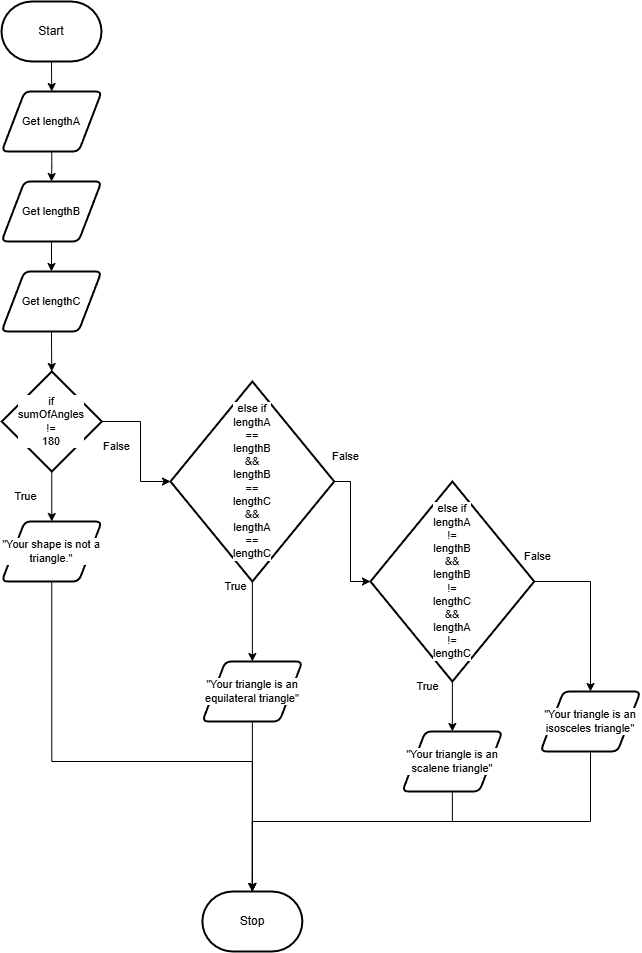

The diagram above was exported from draw.io. Its source (the exported page's mxGraphModel, read from the mxfile embedded in the PNG):
<mxGraphModel dx="1396" dy="848" grid="1" gridSize="10" guides="1" tooltips="1" connect="1" arrows="1" fold="1" page="1" pageScale="1" pageWidth="850" pageHeight="1100" math="0" shadow="0">
  <root>
    <mxCell id="0" />
    <mxCell id="1" parent="0" />
    <mxCell id="33" style="edgeStyle=orthogonalEdgeStyle;shape=connector;rounded=0;html=1;exitX=0.5;exitY=1;exitDx=0;exitDy=0;exitPerimeter=0;entryX=0.5;entryY=0;entryDx=0;entryDy=0;strokeColor=default;align=center;verticalAlign=middle;fontFamily=Helvetica;fontSize=11;fontColor=default;labelBackgroundColor=default;endArrow=classic;" parent="1" source="2" target="11" edge="1">
      <mxGeometry relative="1" as="geometry" />
    </mxCell>
    <mxCell id="2" value="Start" style="strokeWidth=2;html=1;shape=mxgraph.flowchart.terminator;whiteSpace=wrap;" parent="1" vertex="1">
      <mxGeometry x="181" y="90" width="100" height="60" as="geometry" />
    </mxCell>
    <mxCell id="7" style="edgeStyle=orthogonalEdgeStyle;shape=connector;rounded=0;html=1;exitX=0.5;exitY=1;exitDx=0;exitDy=0;exitPerimeter=0;strokeColor=default;align=center;verticalAlign=middle;fontFamily=Helvetica;fontSize=11;fontColor=default;labelBackgroundColor=default;endArrow=classic;entryX=0.5;entryY=0;entryDx=0;entryDy=0;" parent="1" source="8" target="14" edge="1">
      <mxGeometry relative="1" as="geometry">
        <mxPoint x="231.25" y="630" as="targetPoint" />
      </mxGeometry>
    </mxCell>
    <mxCell id="50" style="edgeStyle=orthogonalEdgeStyle;shape=connector;rounded=0;html=1;exitX=1;exitY=0.5;exitDx=0;exitDy=0;exitPerimeter=0;entryX=0;entryY=0.5;entryDx=0;entryDy=0;entryPerimeter=0;labelBackgroundColor=default;strokeColor=default;fontFamily=Helvetica;fontSize=11;fontColor=default;endArrow=classic;" edge="1" parent="1" source="8" target="16">
      <mxGeometry relative="1" as="geometry">
        <Array as="points">
          <mxPoint x="320" y="510" />
          <mxPoint x="320" y="570" />
        </Array>
      </mxGeometry>
    </mxCell>
    <mxCell id="8" value="if&lt;div&gt;sumOfAngles&lt;/div&gt;&lt;div&gt;!=&lt;/div&gt;&lt;div&gt;180&lt;/div&gt;" style="strokeWidth=2;html=1;shape=mxgraph.flowchart.decision;whiteSpace=wrap;fontFamily=Helvetica;fontSize=11;fontColor=default;labelBackgroundColor=default;" parent="1" vertex="1">
      <mxGeometry x="181.25" y="460" width="100" height="100" as="geometry" />
    </mxCell>
    <mxCell id="9" value="False" style="text;html=1;align=center;verticalAlign=middle;resizable=0;points=[];autosize=1;strokeColor=none;fillColor=none;fontFamily=Helvetica;fontSize=11;fontColor=default;labelBackgroundColor=default;" parent="1" vertex="1">
      <mxGeometry x="271.25" y="520" width="50" height="30" as="geometry" />
    </mxCell>
    <mxCell id="10" value="True" style="text;html=1;align=center;verticalAlign=middle;resizable=0;points=[];autosize=1;strokeColor=none;fillColor=none;fontFamily=Helvetica;fontSize=11;fontColor=default;labelBackgroundColor=default;" parent="1" vertex="1">
      <mxGeometry x="180" y="570" width="50" height="30" as="geometry" />
    </mxCell>
    <mxCell id="36" style="edgeStyle=orthogonalEdgeStyle;shape=connector;rounded=0;html=1;exitX=0.5;exitY=1;exitDx=0;exitDy=0;entryX=0.5;entryY=0;entryDx=0;entryDy=0;strokeColor=default;align=center;verticalAlign=middle;fontFamily=Helvetica;fontSize=11;fontColor=default;labelBackgroundColor=default;endArrow=classic;" parent="1" source="11" target="34" edge="1">
      <mxGeometry relative="1" as="geometry" />
    </mxCell>
    <mxCell id="11" value="Get lengthA" style="shape=parallelogram;html=1;strokeWidth=2;perimeter=parallelogramPerimeter;whiteSpace=wrap;rounded=1;arcSize=12;size=0.23;fontFamily=Helvetica;fontSize=11;fontColor=default;labelBackgroundColor=default;" parent="1" vertex="1">
      <mxGeometry x="181.25" y="180" width="100" height="60" as="geometry" />
    </mxCell>
    <mxCell id="12" value="Stop" style="strokeWidth=2;html=1;shape=mxgraph.flowchart.terminator;whiteSpace=wrap;" parent="1" vertex="1">
      <mxGeometry x="381.87" y="980" width="100" height="60" as="geometry" />
    </mxCell>
    <mxCell id="14" value="&lt;font color=&quot;#000000&quot;&gt;&quot;Your shape is not a triangle.&quot;&lt;/font&gt;" style="shape=parallelogram;html=1;strokeWidth=2;perimeter=parallelogramPerimeter;whiteSpace=wrap;rounded=1;arcSize=12;size=0.23;fontFamily=Helvetica;fontSize=11;fontColor=default;labelBackgroundColor=default;" parent="1" vertex="1">
      <mxGeometry x="181.25" y="610" width="100" height="60" as="geometry" />
    </mxCell>
    <mxCell id="51" style="edgeStyle=orthogonalEdgeStyle;shape=connector;rounded=0;html=1;exitX=0.5;exitY=1;exitDx=0;exitDy=0;exitPerimeter=0;entryX=0.5;entryY=0;entryDx=0;entryDy=0;labelBackgroundColor=default;strokeColor=default;fontFamily=Helvetica;fontSize=11;fontColor=default;endArrow=classic;" edge="1" parent="1" source="16" target="19">
      <mxGeometry relative="1" as="geometry" />
    </mxCell>
    <mxCell id="52" style="edgeStyle=orthogonalEdgeStyle;shape=connector;rounded=0;html=1;exitX=1;exitY=0.5;exitDx=0;exitDy=0;exitPerimeter=0;entryX=0;entryY=0.5;entryDx=0;entryDy=0;entryPerimeter=0;labelBackgroundColor=default;strokeColor=default;fontFamily=Helvetica;fontSize=11;fontColor=default;endArrow=classic;" edge="1" parent="1" source="16" target="49">
      <mxGeometry relative="1" as="geometry">
        <Array as="points">
          <mxPoint x="530" y="570" />
          <mxPoint x="530" y="670" />
        </Array>
      </mxGeometry>
    </mxCell>
    <mxCell id="16" value="else if&lt;br&gt;lengthA&lt;br&gt;==&lt;br&gt;lengthB&lt;br&gt;&amp;amp;&amp;amp;&lt;br&gt;lengthB&lt;br&gt;==&lt;br&gt;lengthC&lt;br&gt;&amp;amp;&amp;amp;&lt;br&gt;lengthA&lt;br&gt;==&lt;br&gt;lengthC&lt;div&gt;&lt;/div&gt;" style="strokeWidth=2;html=1;shape=mxgraph.flowchart.decision;whiteSpace=wrap;fontFamily=Helvetica;fontSize=11;fontColor=default;labelBackgroundColor=default;" parent="1" vertex="1">
      <mxGeometry x="349.99" y="470" width="163.75" height="200" as="geometry" />
    </mxCell>
    <mxCell id="19" value="&quot;Your triangle is an equilateral triangle&quot;" style="shape=parallelogram;html=1;strokeWidth=2;perimeter=parallelogramPerimeter;whiteSpace=wrap;rounded=1;arcSize=12;size=0.23;fontFamily=Helvetica;fontSize=11;fontColor=default;labelBackgroundColor=default;" parent="1" vertex="1">
      <mxGeometry x="381.87" y="750" width="100" height="60" as="geometry" />
    </mxCell>
    <mxCell id="28" style="edgeStyle=orthogonalEdgeStyle;shape=connector;rounded=0;html=1;exitX=0.5;exitY=1;exitDx=0;exitDy=0;entryX=0.5;entryY=0;entryDx=0;entryDy=0;entryPerimeter=0;strokeColor=default;align=center;verticalAlign=middle;fontFamily=Helvetica;fontSize=11;fontColor=default;labelBackgroundColor=default;endArrow=classic;" parent="1" source="14" target="12" edge="1">
      <mxGeometry relative="1" as="geometry">
        <Array as="points">
          <mxPoint x="231" y="850" />
          <mxPoint x="432" y="850" />
        </Array>
      </mxGeometry>
    </mxCell>
    <mxCell id="29" style="edgeStyle=orthogonalEdgeStyle;shape=connector;rounded=0;html=1;exitX=0.5;exitY=1;exitDx=0;exitDy=0;entryX=0.5;entryY=0;entryDx=0;entryDy=0;entryPerimeter=0;strokeColor=default;align=center;verticalAlign=middle;fontFamily=Helvetica;fontSize=11;fontColor=default;labelBackgroundColor=default;endArrow=classic;" parent="1" source="19" target="12" edge="1">
      <mxGeometry relative="1" as="geometry" />
    </mxCell>
    <mxCell id="38" style="edgeStyle=orthogonalEdgeStyle;shape=connector;rounded=0;html=1;exitX=0.5;exitY=1;exitDx=0;exitDy=0;entryX=0.5;entryY=0;entryDx=0;entryDy=0;strokeColor=default;align=center;verticalAlign=middle;fontFamily=Helvetica;fontSize=11;fontColor=default;labelBackgroundColor=default;endArrow=classic;" parent="1" source="34" target="35" edge="1">
      <mxGeometry relative="1" as="geometry" />
    </mxCell>
    <mxCell id="34" value="Get lengthB" style="shape=parallelogram;html=1;strokeWidth=2;perimeter=parallelogramPerimeter;whiteSpace=wrap;rounded=1;arcSize=12;size=0.23;fontFamily=Helvetica;fontSize=11;fontColor=default;labelBackgroundColor=default;" parent="1" vertex="1">
      <mxGeometry x="181" y="270" width="100" height="60" as="geometry" />
    </mxCell>
    <mxCell id="35" value="Get lengthC" style="shape=parallelogram;html=1;strokeWidth=2;perimeter=parallelogramPerimeter;whiteSpace=wrap;rounded=1;arcSize=12;size=0.23;fontFamily=Helvetica;fontSize=11;fontColor=default;labelBackgroundColor=default;" parent="1" vertex="1">
      <mxGeometry x="181" y="360" width="100" height="60" as="geometry" />
    </mxCell>
    <mxCell id="39" style="edgeStyle=orthogonalEdgeStyle;shape=connector;rounded=0;html=1;exitX=0.5;exitY=1;exitDx=0;exitDy=0;entryX=0.5;entryY=0;entryDx=0;entryDy=0;entryPerimeter=0;strokeColor=default;align=center;verticalAlign=middle;fontFamily=Helvetica;fontSize=11;fontColor=default;labelBackgroundColor=default;endArrow=classic;" parent="1" source="35" target="8" edge="1">
      <mxGeometry relative="1" as="geometry" />
    </mxCell>
    <mxCell id="40" value="&quot;Your triangle is an scalene triangle&quot;" style="shape=parallelogram;html=1;strokeWidth=2;perimeter=parallelogramPerimeter;whiteSpace=wrap;rounded=1;arcSize=12;size=0.23;fontFamily=Helvetica;fontSize=11;fontColor=default;labelBackgroundColor=default;" parent="1" vertex="1">
      <mxGeometry x="581.87" y="820" width="100" height="60" as="geometry" />
    </mxCell>
    <mxCell id="46" value="&quot;Your triangle is an isosceles triangle&quot;" style="shape=parallelogram;html=1;strokeWidth=2;perimeter=parallelogramPerimeter;whiteSpace=wrap;rounded=1;arcSize=12;size=0.23;fontFamily=Helvetica;fontSize=11;fontColor=default;labelBackgroundColor=default;" parent="1" vertex="1">
      <mxGeometry x="720" y="780" width="100" height="60" as="geometry" />
    </mxCell>
    <mxCell id="47" style="edgeStyle=orthogonalEdgeStyle;shape=connector;rounded=0;html=1;exitX=0.5;exitY=1;exitDx=0;exitDy=0;entryX=0.5;entryY=0;entryDx=0;entryDy=0;entryPerimeter=0;strokeColor=default;align=center;verticalAlign=middle;fontFamily=Helvetica;fontSize=11;fontColor=default;labelBackgroundColor=default;endArrow=classic;" parent="1" source="40" target="12" edge="1">
      <mxGeometry relative="1" as="geometry">
        <Array as="points">
          <mxPoint x="632" y="910" />
          <mxPoint x="432" y="910" />
        </Array>
      </mxGeometry>
    </mxCell>
    <mxCell id="48" style="edgeStyle=orthogonalEdgeStyle;shape=connector;rounded=0;html=1;exitX=0.5;exitY=1;exitDx=0;exitDy=0;entryX=0.5;entryY=0;entryDx=0;entryDy=0;entryPerimeter=0;strokeColor=default;align=center;verticalAlign=middle;fontFamily=Helvetica;fontSize=11;fontColor=default;labelBackgroundColor=default;endArrow=classic;" parent="1" source="46" target="12" edge="1">
      <mxGeometry relative="1" as="geometry" />
    </mxCell>
    <mxCell id="53" style="edgeStyle=orthogonalEdgeStyle;shape=connector;rounded=0;html=1;exitX=0.5;exitY=1;exitDx=0;exitDy=0;exitPerimeter=0;entryX=0.5;entryY=0;entryDx=0;entryDy=0;labelBackgroundColor=default;strokeColor=default;fontFamily=Helvetica;fontSize=11;fontColor=default;endArrow=classic;" edge="1" parent="1" source="49" target="40">
      <mxGeometry relative="1" as="geometry" />
    </mxCell>
    <mxCell id="54" style="edgeStyle=orthogonalEdgeStyle;shape=connector;rounded=0;html=1;exitX=1;exitY=0.5;exitDx=0;exitDy=0;exitPerimeter=0;entryX=0.5;entryY=0;entryDx=0;entryDy=0;labelBackgroundColor=default;strokeColor=default;fontFamily=Helvetica;fontSize=11;fontColor=default;endArrow=classic;" edge="1" parent="1" source="49" target="46">
      <mxGeometry relative="1" as="geometry" />
    </mxCell>
    <mxCell id="49" value="else if&lt;br&gt;lengthA&lt;br&gt;!=&lt;br&gt;lengthB&lt;br&gt;&amp;amp;&amp;amp;&lt;br&gt;lengthB&lt;br&gt;!=&lt;br&gt;lengthC&lt;br&gt;&amp;amp;&amp;amp;&lt;br&gt;lengthA&lt;br&gt;!=&lt;br&gt;lengthC&lt;div&gt;&lt;/div&gt;" style="strokeWidth=2;html=1;shape=mxgraph.flowchart.decision;whiteSpace=wrap;fontFamily=Helvetica;fontSize=11;fontColor=default;labelBackgroundColor=default;" vertex="1" parent="1">
      <mxGeometry x="549.99" y="570" width="163.75" height="200" as="geometry" />
    </mxCell>
    <mxCell id="55" value="False" style="text;html=1;align=center;verticalAlign=middle;resizable=0;points=[];autosize=1;strokeColor=none;fillColor=none;fontFamily=Helvetica;fontSize=11;fontColor=default;labelBackgroundColor=default;" vertex="1" parent="1">
      <mxGeometry x="499.99" y="530" width="50" height="30" as="geometry" />
    </mxCell>
    <mxCell id="56" value="True" style="text;html=1;align=center;verticalAlign=middle;resizable=0;points=[];autosize=1;strokeColor=none;fillColor=none;fontFamily=Helvetica;fontSize=11;fontColor=default;labelBackgroundColor=default;" vertex="1" parent="1">
      <mxGeometry x="390" y="660" width="50" height="30" as="geometry" />
    </mxCell>
    <mxCell id="57" value="False" style="text;html=1;align=center;verticalAlign=middle;resizable=0;points=[];autosize=1;strokeColor=none;fillColor=none;fontFamily=Helvetica;fontSize=11;fontColor=default;labelBackgroundColor=default;" vertex="1" parent="1">
      <mxGeometry x="691.86" y="630" width="50" height="30" as="geometry" />
    </mxCell>
    <mxCell id="58" value="True" style="text;html=1;align=center;verticalAlign=middle;resizable=0;points=[];autosize=1;strokeColor=none;fillColor=none;fontFamily=Helvetica;fontSize=11;fontColor=default;labelBackgroundColor=default;" vertex="1" parent="1">
      <mxGeometry x="581.87" y="760" width="50" height="30" as="geometry" />
    </mxCell>
  </root>
</mxGraphModel>